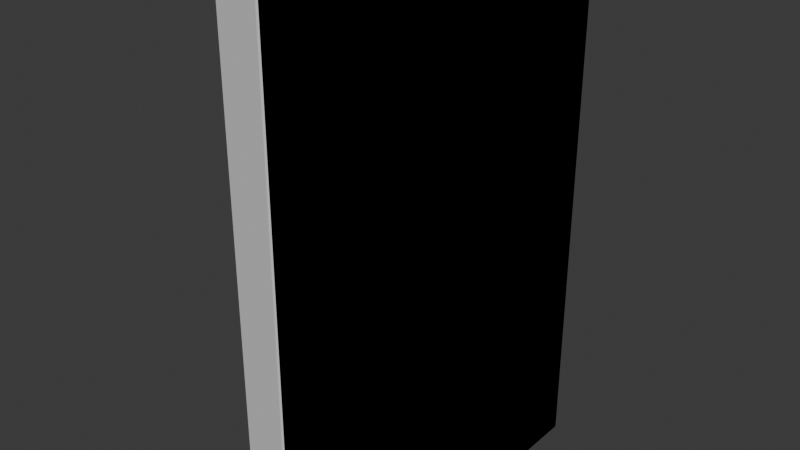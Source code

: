 # Source: wardrobe.blend  (saved by Blender 4.5.91; exported with 4.5.12 LTS)
import bpy
from mathutils import Matrix  # noqa: F401  (used for matrix-valued properties, if any)

bpy.ops.wm.read_factory_settings(use_empty=True)
scene = bpy.context.scene
scene.name = 'Scene'

# ---- collections
col_collection = bpy.data.collections.new('Collection'); scene.collection.children.link(col_collection)

# ---- world
world_world = bpy.data.worlds.new('World'); scene.world = world_world
world_world.use_nodes = True; world_world.node_tree.nodes.clear()
_N = world_world.node_tree.nodes; _L = world_world.node_tree.links
n0 = _N.new('ShaderNodeOutputWorld'); n0.name = 'World Output'; n0.location = (200, 100)
n1 = _N.new('ShaderNodeBackground'); n1.name = 'Background'; n1.location = (-200, 100)
n1.inputs[0].default_value = (0.05088, 0.05088, 0.05088, 1.0)
_L.new(n1.outputs[0], n0.inputs[0])
n0.is_active_output = True
world_world.color = (0.05088, 0.05088, 0.05088)
world_world.sun_shadow_jitter_overblur = 0.0

# ---- meshes
me_cube_001 = bpy.data.meshes.new('Cube.001')
me_cube_001.from_pydata([(-0.9504, -1.0, -1.0), (-0.9504, -1.0, 1.0), (-0.9504, 1.0, -1.0), (-0.9504, 1.0, 1.0), (1.0, -1.0, -1.0), (1.0, -1.0, 1.0), (1.0, 1.0, -1.0), (1.0, 1.0, 1.0), (-2.216, 0.8198, -1.0), (-2.216, -0.8198, 1.0), (1.0, 0.0, -1.0), (1.0, 0.0, 1.0), (-0.9499, 1.0, -1.0), (-0.9499, 1.0, 1.0), (-0.9499, -1.0, -1.0), (-0.9499, -1.0, 1.0), (-0.9499, 0.0, 1.0), (-0.9499, 0.0, -1.0), (-2.216, -0.8198, -1.0), (-2.216, 0.8198, 1.0)], [], [(8, 19, 3, 2), (12, 13, 7, 6), (10, 11, 5, 4), (14, 15, 1, 0), (17, 10, 4, 14), (12, 6, 10, 17), (6, 7, 11, 10), (0, 1, 9, 18), (7, 13, 16, 11), (11, 16, 15, 5), (4, 5, 15, 14)])
_uv = me_cube_001.uv_layers.new(name='UVMap')
_uv.uv.foreach_set('vector', [0.375, 0.125, 0.625, 0.125, 0.625, 0.25, 0.375, 0.25, 0.375, 0.2563, 0.625, 0.2563, 0.625, 0.5, 0.375, 0.5, 0.375, 0.625, 0.625, 0.625, 0.625, 0.75, 0.375, 0.75, 0.375, 0.9937, 0.625, 0.9937, 0.625, 1.0, 0.375, 1.0, 0.1313, 0.625, 0.375, 0.625, 0.375, 0.75, 0.1313, 0.75, 0.1313, 0.5, 0.375, 0.5, 0.375, 0.625, 0.1313, 0.625, 0.375, 0.5, 0.625, 0.5, 0.625, 0.625, 0.375, 0.625, 0.375, 0.0, 0.625, 0.0, 0.625, 0.125, 0.375, 0.125, 0.625, 0.5, 0.8687, 0.5, 0.8687, 0.625, 0.625, 0.625, 0.625, 0.625, 0.8687, 0.625, 0.8687, 0.75, 0.625, 0.75, 0.375, 0.75, 0.625, 0.75, 0.625, 0.9937, 0.375, 0.9937])
me_cube_001.update()
me_cube_003 = bpy.data.meshes.new('Cube.003')
me_cube_003.from_pydata([(-1.0, -1.0, -1.0), (-1.0, -1.0, 1.0), (-1.0, 1.0, -1.0), (-1.0, 1.0, 1.0), (1.0, -1.0, -1.0), (1.0, -1.0, 1.0), (1.0, 1.0, -1.0), (1.0, 1.0, 1.0)], [], [(0, 1, 3, 2), (2, 3, 7, 6), (6, 7, 5, 4), (4, 5, 1, 0), (2, 6, 4, 0), (7, 3, 1, 5)])
_uv = me_cube_003.uv_layers.new(name='UVMap')
_uv.uv.foreach_set('vector', [0.375, 0.0, 0.625, 0.0, 0.625, 0.25, 0.375, 0.25, 0.375, 0.25, 0.625, 0.25, 0.625, 0.5, 0.375, 0.5, 0.375, 0.5, 0.625, 0.5, 0.625, 0.75, 0.375, 0.75, 0.375, 0.75, 0.625, 0.75, 0.625, 1.0, 0.375, 1.0, 0.125, 0.5, 0.375, 0.5, 0.375, 0.75, 0.125, 0.75, 0.625, 0.5, 0.875, 0.5, 0.875, 0.75, 0.625, 0.75])
me_cube_003.update()
me_cylinder = bpy.data.meshes.new('Cylinder')
me_cylinder.from_pydata([(0.0, 1.0, -1.0), (0.0, 1.0, 1.0), (0.1951, 0.9808, -1.0), (0.1951, 0.9808, 1.0), (0.3827, 0.9239, -1.0), (0.3827, 0.9239, 1.0), (0.5556, 0.8315, -1.0), (0.5556, 0.8315, 1.0), (0.7071, 0.7071, -1.0), (0.7071, 0.7071, 1.0), (0.8315, 0.5556, -1.0), (0.8315, 0.5556, 1.0), (0.9239, 0.3827, -1.0), (0.9239, 0.3827, 1.0), (0.9808, 0.1951, -1.0), (0.9808, 0.1951, 1.0), (1.0, 0.0, -1.0), (1.0, 0.0, 1.0), (0.9808, -0.1951, -1.0), (0.9808, -0.1951, 1.0), (0.9239, -0.3827, -1.0), (0.9239, -0.3827, 1.0), (0.8315, -0.5556, -1.0), (0.8315, -0.5556, 1.0), (0.7071, -0.7071, -1.0), (0.7071, -0.7071, 1.0), (0.5556, -0.8315, -1.0), (0.5556, -0.8315, 1.0), (0.3827, -0.9239, -1.0), (0.3827, -0.9239, 1.0), (0.1951, -0.9808, -1.0), (0.1951, -0.9808, 1.0), (0.0, -1.0, -1.0), (0.0, -1.0, 1.0), (-0.1951, -0.9808, -1.0), (-0.1951, -0.9808, 1.0), (-0.3827, -0.9239, -1.0), (-0.3827, -0.9239, 1.0), (-0.5556, -0.8315, -1.0), (-0.5556, -0.8315, 1.0), (-0.7071, -0.7071, -1.0), (-0.7071, -0.7071, 1.0), (-0.8315, -0.5556, -1.0), (-0.8315, -0.5556, 1.0), (-0.9239, -0.3827, -1.0), (-0.9239, -0.3827, 1.0), (-0.9808, -0.1951, -1.0), (-0.9808, -0.1951, 1.0), (-1.0, 0.0, -1.0), (-1.0, 0.0, 1.0), (-0.9808, 0.1951, -1.0), (-0.9808, 0.1951, 1.0), (-0.9239, 0.3827, -1.0), (-0.9239, 0.3827, 1.0), (-0.8315, 0.5556, -1.0), (-0.8315, 0.5556, 1.0), (-0.7071, 0.7071, -1.0), (-0.7071, 0.7071, 1.0), (-0.5556, 0.8315, -1.0), (-0.5556, 0.8315, 1.0), (-0.3827, 0.9239, -1.0), (-0.3827, 0.9239, 1.0), (-0.1951, 0.9808, -1.0), (-0.1951, 0.9808, 1.0)], [], [(0, 1, 3, 2), (2, 3, 5, 4), (4, 5, 7, 6), (6, 7, 9, 8), (8, 9, 11, 10), (10, 11, 13, 12), (12, 13, 15, 14), (14, 15, 17, 16), (16, 17, 19, 18), (18, 19, 21, 20), (20, 21, 23, 22), (22, 23, 25, 24), (24, 25, 27, 26), (26, 27, 29, 28), (28, 29, 31, 30), (30, 31, 33, 32), (32, 33, 35, 34), (34, 35, 37, 36), (36, 37, 39, 38), (38, 39, 41, 40), (40, 41, 43, 42), (42, 43, 45, 44), (44, 45, 47, 46), (46, 47, 49, 48), (48, 49, 51, 50), (50, 51, 53, 52), (52, 53, 55, 54), (54, 55, 57, 56), (56, 57, 59, 58), (58, 59, 61, 60), (3, 1, 63, 61, 59, 57, 55, 53, 51, 49, 47, 45, 43, 41, 39, 37, 35, 33, 31, 29, 27, 25, 23, 21, 19, 17, 15, 13, 11, 9, 7, 5), (60, 61, 63, 62), (62, 63, 1, 0), (0, 2, 4, 6, 8, 10, 12, 14, 16, 18, 20, 22, 24, 26, 28, 30, 32, 34, 36, 38, 40, 42, 44, 46, 48, 50, 52, 54, 56, 58, 60, 62)])
_uv = me_cylinder.uv_layers.new(name='UVMap')
_uv.uv.foreach_set('vector', [1.0, 0.5, 1.0, 1.0, 0.9688, 1.0, 0.9688, 0.5, 0.9688, 0.5, 0.9688, 1.0, 0.9375, 1.0, 0.9375, 0.5, 0.9375, 0.5, 0.9375, 1.0, 0.9062, 1.0, 0.9062, 0.5, 0.9062, 0.5, 0.9062, 1.0, 0.875, 1.0, 0.875, 0.5, 0.875, 0.5, 0.875, 1.0, 0.8438, 1.0, 0.8438, 0.5, 0.8438, 0.5, 0.8438, 1.0, 0.8125, 1.0, 0.8125, 0.5, 0.8125, 0.5, 0.8125, 1.0, 0.7812, 1.0, 0.7812, 0.5, 0.7812, 0.5, 0.7812, 1.0, 0.75, 1.0, 0.75, 0.5, 0.75, 0.5, 0.75, 1.0, 0.7188, 1.0, 0.7188, 0.5, 0.7188, 0.5, 0.7188, 1.0, 0.6875, 1.0, 0.6875, 0.5, 0.6875, 0.5, 0.6875, 1.0, 0.6562, 1.0, 0.6562, 0.5, 0.6562, 0.5, 0.6562, 1.0, 0.625, 1.0, 0.625, 0.5, 0.625, 0.5, 0.625, 1.0, 0.5938, 1.0, 0.5938, 0.5, 0.5938, 0.5, 0.5938, 1.0, 0.5625, 1.0, 0.5625, 0.5, 0.5625, 0.5, 0.5625, 1.0, 0.5312, 1.0, 0.5312, 0.5, 0.5312, 0.5, 0.5312, 1.0, 0.5, 1.0, 0.5, 0.5, 0.5, 0.5, 0.5, 1.0, 0.4688, 1.0, 0.4688, 0.5, 0.4688, 0.5, 0.4688, 1.0, 0.4375, 1.0, 0.4375, 0.5, 0.4375, 0.5, 0.4375, 1.0, 0.4062, 1.0, 0.4062, 0.5, 0.4062, 0.5, 0.4062, 1.0, 0.375, 1.0, 0.375, 0.5, 0.375, 0.5, 0.375, 1.0, 0.3438, 1.0, 0.3438, 0.5, 0.3438, 0.5, 0.3438, 1.0, 0.3125, 1.0, 0.3125, 0.5, 0.3125, 0.5, 0.3125, 1.0, 0.2812, 1.0, 0.2812, 0.5, 0.2812, 0.5, 0.2812, 1.0, 0.25, 1.0, 0.25, 0.5, 0.25, 0.5, 0.25, 1.0, 0.2188, 1.0, 0.2188, 0.5, 0.2188, 0.5, 0.2188, 1.0, 0.1875, 1.0, 0.1875, 0.5, 0.1875, 0.5, 0.1875, 1.0, 0.1562, 1.0, 0.1562, 0.5, 0.1562, 0.5, 0.1562, 1.0, 0.125, 1.0, 0.125, 0.5, 0.125, 0.5, 0.125, 1.0, 0.09375, 1.0, 0.09375, 0.5, 0.09375, 0.5, 0.09375, 1.0, 0.0625, 1.0, 0.0625, 0.5, 0.2968, 0.4854, 0.25, 0.49, 0.2032, 0.4854, 0.1582, 0.4717, 0.1167, 0.4496, 0.08029, 0.4197, 0.05045, 0.3833, 0.02827, 0.3418, 0.01461, 0.2968, 0.01, 0.25, 0.01461, 0.2032, 0.02827, 0.1582, 0.05045, 0.1167, 0.08029, 0.08029, 0.1167, 0.05045, 0.1582, 0.02827, 0.2032, 0.01461, 0.25, 0.01, 0.2968, 0.01461, 0.3418, 0.02827, 0.3833, 0.05045, 0.4197, 0.08029, 0.4496, 0.1167, 0.4717, 0.1582, 0.4854, 0.2032, 0.49, 0.25, 0.4854, 0.2968, 0.4717, 0.3418, 0.4496, 0.3833, 0.4197, 0.4197, 0.3833, 0.4496, 0.3418, 0.4717, 0.0625, 0.5, 0.0625, 1.0, 0.03125, 1.0, 0.03125, 0.5, 0.03125, 0.5, 0.03125, 1.0, 0.0, 1.0, 0.0, 0.5, 0.75, 0.49, 0.7968, 0.4854, 0.8418, 0.4717, 0.8833, 0.4496, 0.9197, 0.4197, 0.9496, 0.3833, 0.9717, 0.3418, 0.9854, 0.2968, 0.99, 0.25, 0.9854, 0.2032, 0.9717, 0.1582, 0.9496, 0.1167, 0.9197, 0.08029, 0.8833, 0.05045, 0.8418, 0.02827, 0.7968, 0.01461, 0.75, 0.01, 0.7032, 0.01461, 0.6582, 0.02827, 0.6167, 0.05045, 0.5803, 0.08029, 0.5504, 0.1167, 0.5283, 0.1582, 0.5146, 0.2032, 0.51, 0.25, 0.5146, 0.2968, 0.5283, 0.3418, 0.5504, 0.3833, 0.5803, 0.4197, 0.6167, 0.4496, 0.6582, 0.4717, 0.7032, 0.4854])
me_cylinder.update()

# ---- objects
ob_open = bpy.data.objects.new('Open', me_cube_001)
ob_closed = bpy.data.objects.new('Closed', me_cube_003)
ob_cylinder = bpy.data.objects.new('Cylinder', me_cylinder)

# ---- transforms, parenting, visibility, modifiers, constraints
ob_open.location = (0.0, 0.0, 3.428)
ob_open.scale = (0.7901, 1.824, 3.418)
ob_closed.location = (0.0, 0.0, 3.428)
ob_closed.scale = (0.7901, 1.824, 3.418)
ob_cylinder.location = (-1.097e-15, 0.001171, 5.938)
ob_cylinder.rotation_euler = (1.571, -2.22e-16, -2.22e-16)
ob_cylinder.scale = (0.03407, 0.03407, 1.804)

# ---- collection membership
col_collection.objects.link(ob_open)
col_collection.objects.link(ob_closed)
col_collection.objects.link(ob_cylinder)

# ---- scene / render settings (as saved in the file)
scene.frame_start = 1; scene.frame_end = 250; scene.frame_set(1)
scene.render.engine = 'BLENDER_EEVEE_NEXT'
bpy.context.view_layer.update()

# ---- added for rendering (the .blend has no active camera and no usable light): camera, sun
cam_auto = bpy.data.cameras.new('AutoCamera')
cam_auto.lens = 50.0
cam_auto.sensor_width = 36.0
cam_auto.clip_end = 1000.0
ob_auto_camera = bpy.data.objects.new('AutoCamera', cam_auto)
scene.collection.objects.link(ob_auto_camera)
ob_auto_camera.location = (7.06423, -9.05354, 9.46334)
ob_auto_camera.rotation_euler = (1.09748, -7.21219e-08, 0.694738)
scene.camera = ob_auto_camera
light_auto_sun = bpy.data.lights.new('AutoSun', 'SUN')
light_auto_sun.energy = 3.0
light_auto_sun.angle = 0.0523599
ob_auto_sun = bpy.data.objects.new('AutoSun', light_auto_sun)
scene.collection.objects.link(ob_auto_sun)
ob_auto_sun.rotation_euler = (0.872665, 0.174533, 0.523599)
bpy.context.view_layer.update()
